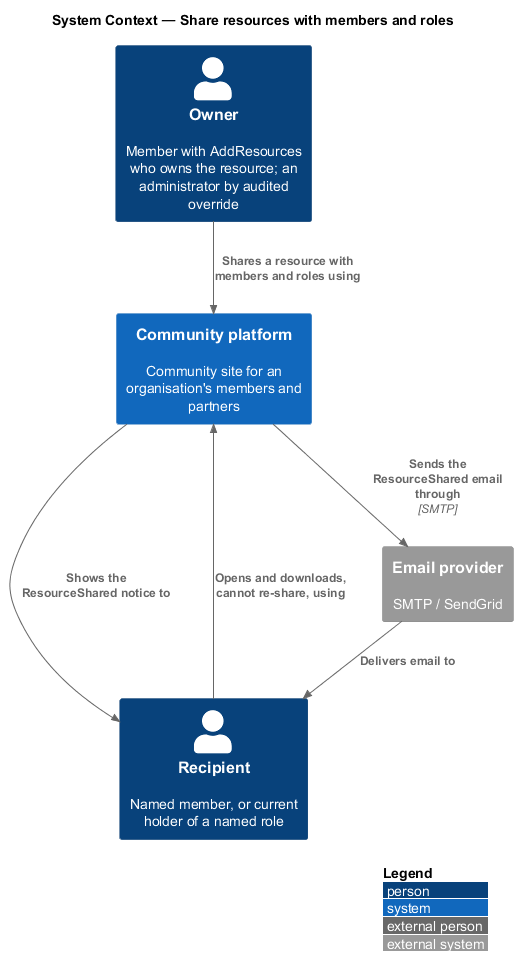

The diagram above was rendered by PlantUML. Its source (embedded in the PNG):
@startuml
!include <C4/C4_Context>
LAYOUT_WITH_LEGEND()
title System Context — Share resources with members and roles
Person(owner, "Owner", "Member with AddResources who owns the resource; an administrator by audited override")
Person(recipient, "Recipient", "Named member, or current holder of a named role")
System(community, "Community platform", "Community site for an organisation's members and partners")
System_Ext(mail, "Email provider", "SMTP / SendGrid")
Rel(owner, community, "Shares a resource with members and roles using")
Rel(community, recipient, "Shows the ResourceShared notice to")
Rel(community, mail, "Sends the ResourceShared email through", "SMTP")
Rel(mail, recipient, "Delivers email to")
Rel(recipient, community, "Opens and downloads, cannot re-share, using")
@enduml